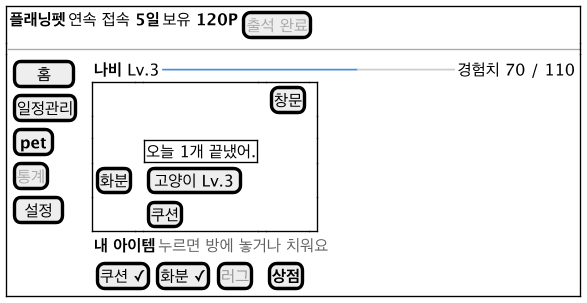

The diagram above was rendered by PlantUML. Its source (embedded in the PNG):
@startsalt ui-pet
!include ui-common.iuml
{+
  { <b>플래닝펫</b> | 연속 접속 <b>5일</b> | 보유 <b>120P</b> | [<color:#AAAAAA>출석 완료</color>] }
  --
  {
    {
      [  홈  ]
      [일정관리]
      [<b>pet</b>]
      [<color:#AAAAAA>통계</color>]
      [ 설정 ]
    } | . |
    {
      { <b>나비</b> Lv.3 | <color:#4A90D9>━━━━━━━━━━━━</color><color:#CCCCCC>━━━━━━</color> | 경험치 70 / 110 }
      {+
        .  | . | . | . | [창문] | .
        .  | . | . | . | . | .
        .  | . | {+ 오늘 1개 끝냈어. } | . | . | .
        [화분] | . | [고양이 Lv.3] | . | . | .
        .  | . | [쿠션] | . | . | .
      }
      { <b>내 아이템</b> | <color:#666666>누르면 방에 놓거나 치워요</color> }
      { [쿠션 ✓] | [화분 ✓] | [<color:#999999>러그</color>] | . | [<b>상점</b>] }
    }
  }
}
@endsalt